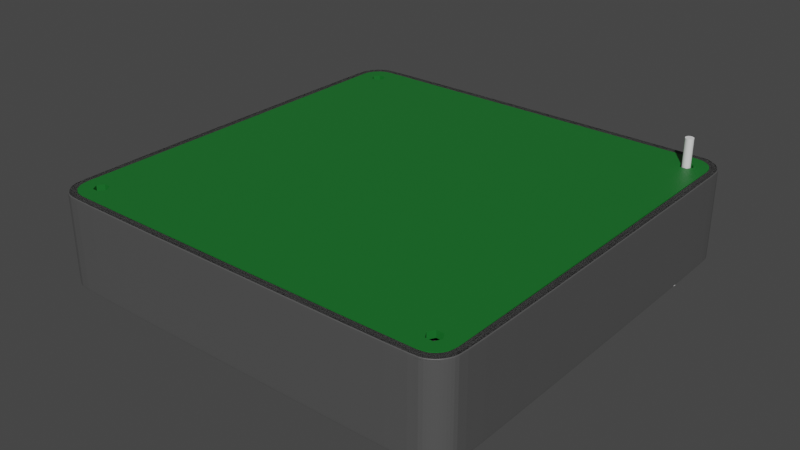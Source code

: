 # Source: BoardBox.blend  (saved by Blender 3.4.6; exported with 4.5.12 LTS)
import bpy
from mathutils import Matrix  # noqa: F401  (used for matrix-valued properties, if any)

bpy.ops.wm.read_factory_settings(use_empty=True)
scene = bpy.context.scene
scene.name = 'Scene'

# ---- collections
col_collection = bpy.data.collections.new('Collection'); scene.collection.children.link(col_collection)

# ---- materials (node trees are filled in below, after node groups)
mat_material_001 = bpy.data.materials.new('Material.001')
mat_material_001.use_transparent_shadow = False
mat_material_002 = bpy.data.materials.new('Material.002')
mat_material_002.use_transparent_shadow = False
mat_material_003 = bpy.data.materials.new('Material.003')
mat_material_003.use_transparent_shadow = False

# ---- material node trees
mat_material_001.use_nodes = True; mat_material_001.node_tree.nodes.clear()
_N = mat_material_001.node_tree.nodes; _L = mat_material_001.node_tree.links
n0 = _N.new('ShaderNodeBsdfPrincipled'); n0.name = 'Principled BSDF'; n0.location = (10, 300)
n0.distribution = 'GGX'
n0.subsurface_method = 'RANDOM_WALK_SKIN'
n0.inputs[0].default_value = (0.008961, 0.1562, 0.02295, 1.0)
n0.inputs[3].default_value = 1.45
n0.inputs[27].default_value = (0.0, 0.0, 0.0, 1.0)
n0.inputs[28].default_value = 1.0
n1 = _N.new('ShaderNodeOutputMaterial'); n1.name = 'Material Output'; n1.location = (300, 300)
_L.new(n0.outputs[0], n1.inputs[0])
n1.is_active_output = True
mat_material_002.use_nodes = True; mat_material_002.node_tree.nodes.clear()
_N = mat_material_002.node_tree.nodes; _L = mat_material_002.node_tree.links
n0 = _N.new('ShaderNodeBsdfPrincipled'); n0.name = 'Principled BSDF'; n0.location = (10, 300)
n0.distribution = 'GGX'
n0.subsurface_method = 'RANDOM_WALK_SKIN'
n0.inputs[0].default_value = (0.0836, 0.0836, 0.0836, 1.0)
n0.inputs[3].default_value = 1.45
n0.inputs[27].default_value = (0.0, 0.0, 0.0, 1.0)
n0.inputs[28].default_value = 1.0
n1 = _N.new('ShaderNodeOutputMaterial'); n1.name = 'Material Output'; n1.location = (300, 300)
_L.new(n0.outputs[0], n1.inputs[0])
n1.is_active_output = True
mat_material_003.use_nodes = True; mat_material_003.node_tree.nodes.clear()
_N = mat_material_003.node_tree.nodes; _L = mat_material_003.node_tree.links
n0 = _N.new('ShaderNodeBsdfPrincipled'); n0.name = 'Principled BSDF'; n0.location = (10, 300)
n0.distribution = 'GGX'
n0.subsurface_method = 'RANDOM_WALK_SKIN'
n0.inputs[0].default_value = (0.0836, 0.0836, 0.0836, 1.0)
n0.inputs[3].default_value = 1.45
n0.inputs[27].default_value = (0.0, 0.0, 0.0, 1.0)
n0.inputs[28].default_value = 1.0
n1 = _N.new('ShaderNodeOutputMaterial'); n1.name = 'Material Output'; n1.location = (300, 300)
_L.new(n0.outputs[0], n1.inputs[0])
n1.is_active_output = True

# ---- world
world_world = bpy.data.worlds.new('World'); scene.world = world_world
world_world.use_nodes = True; world_world.node_tree.nodes.clear()
_N = world_world.node_tree.nodes; _L = world_world.node_tree.links
n0 = _N.new('ShaderNodeOutputWorld'); n0.name = 'World Output'; n0.location = (300, 300)
n1 = _N.new('ShaderNodeBackground'); n1.name = 'Background'; n1.location = (10, 300)
n1.inputs[0].default_value = (0.05088, 0.05088, 0.05088, 1.0)
_L.new(n1.outputs[0], n0.inputs[0])
n0.is_active_output = True
world_world.color = (0.05088, 0.05088, 0.05088)
world_world.use_sun_shadow = False
world_world.sun_shadow_jitter_overblur = 0.0

# ---- meshes
me_pcb = bpy.data.meshes.new('PCB')
me_pcb.from_pydata([(48.54, -48.54, 0.0), (45.88, -46.52, 0.0), (49.62, -46.91, 0.0), (46.75, -45.0, 0.0), (50.0, -45.0, 0.0), (46.91, -49.62, 0.0), (-45.0, 50.0, 0.0), (45.0, 50.0, 0.0), (43.25, 45.0, 0.0), (45.88, 46.52, 0.0), (49.04, 47.94, 0.0), (46.75, 45.0, 0.0), (46.54, 49.76, 0.0), (44.12, 46.52, 0.0), (47.94, 49.04, 0.0), (-45.88, 43.48, 0.0), (-45.88, -43.48, 0.0), (-50.0, 45.0, 0.0), (44.12, 43.48, 0.0), (-44.12, 43.48, 0.0), (-49.04, 47.94, 0.0), (-47.94, 49.04, 0.0), (-45.88, 46.52, 0.0), (-49.75, 46.54, 0.0), (-46.75, 45.0, 0.0), (-49.62, -46.91, 0.0), (-46.75, -45.0, 0.0), (-45.88, -46.52, 0.0), (-50.0, -45.0, 0.0), (-46.91, -49.62, 0.0), (-48.54, -48.54, 0.0), (-45.0, -50.0, 0.0), (-44.12, -46.52, 0.0), (44.12, -43.48, 0.0), (-46.54, 49.76, 0.0), (-43.25, -45.0, 0.0), (43.25, -45.0, 0.0), (-43.25, 45.0, 0.0), (-44.12, 46.52, 0.0), (45.88, 43.48, 0.0), (50.0, 45.0, 0.0), (49.76, 46.54, 0.0), (-44.12, -43.48, 0.0), (45.0, -50.0, 0.0), (44.12, -46.52, 0.0), (45.88, -43.48, 0.0), (49.62, -46.91, 1.6), (45.88, -46.52, 1.6), (48.54, -48.54, 1.6), (50.0, -45.0, 1.6), (46.75, -45.0, 1.6), (46.91, -49.62, 1.6), (43.25, 45.0, 1.6), (45.0, 50.0, 1.6), (-45.0, 50.0, 1.6), (46.75, 45.0, 1.6), (49.04, 47.94, 1.6), (45.88, 46.52, 1.6), (46.54, 49.76, 1.6), (44.12, 46.52, 1.6), (47.94, 49.04, 1.6), (-50.0, 45.0, 1.6), (-45.88, -43.48, 1.6), (-45.88, 43.48, 1.6), (-44.12, 43.48, 1.6), (44.12, 43.48, 1.6), (-45.88, 46.52, 1.6), (-47.94, 49.04, 1.6), (-49.04, 47.94, 1.6), (-46.75, 45.0, 1.6), (-49.75, 46.54, 1.6), (-45.88, -46.52, 1.6), (-46.75, -45.0, 1.6), (-49.62, -46.91, 1.6), (-50.0, -45.0, 1.6), (-48.54, -48.54, 1.6), (-46.91, -49.62, 1.6), (-44.12, -46.52, 1.6), (-45.0, -50.0, 1.6), (44.12, -43.48, 1.6), (-46.54, 49.76, 1.6), (43.25, -45.0, 1.6), (-43.25, -45.0, 1.6), (-44.12, 46.52, 1.6), (-43.25, 45.0, 1.6), (50.0, 45.0, 1.6), (45.88, 43.48, 1.6), (49.76, 46.54, 1.6), (-44.12, -43.48, 1.6), (45.0, -50.0, 1.6), (44.12, -46.52, 1.6), (45.88, -43.48, 1.6)], [], [(0, 1, 2), (2, 3, 4), (5, 1, 0), (6, 7, 8), (9, 10, 11), (12, 9, 7), (7, 9, 13), (12, 14, 9), (15, 16, 17), (18, 19, 8), (20, 21, 22), (23, 24, 17), (23, 20, 24), (15, 17, 24), (25, 26, 27), (26, 28, 16), (29, 30, 27), (31, 27, 32), (31, 29, 27), (19, 18, 33), (22, 21, 34), (31, 35, 36), (16, 28, 17), (24, 20, 22), (22, 34, 6), (37, 38, 6), (38, 22, 6), (8, 37, 6), (4, 39, 40), (10, 41, 11), (42, 33, 36), (14, 10, 9), (37, 8, 19), (7, 13, 8), (41, 40, 11), (11, 40, 39), (31, 36, 43), (15, 19, 42), (25, 27, 30), (28, 26, 25), (15, 42, 16), (1, 43, 44), (33, 42, 19), (35, 31, 32), (43, 1, 5), (18, 45, 33), (44, 43, 36), (42, 36, 35), (18, 39, 45), (45, 39, 4), (1, 3, 2), (3, 45, 4), (46, 47, 48), (49, 50, 46), (48, 47, 51), (52, 53, 54), (55, 56, 57), (53, 57, 58), (59, 57, 53), (57, 60, 58), (61, 62, 63), (52, 64, 65), (66, 67, 68), (61, 69, 70), (69, 68, 70), (69, 61, 63), (71, 72, 73), (62, 74, 72), (71, 75, 76), (77, 71, 78), (71, 76, 78), (79, 65, 64), (80, 67, 66), (81, 82, 78), (61, 74, 62), (66, 68, 69), (54, 80, 66), (54, 83, 84), (54, 66, 83), (54, 84, 52), (85, 86, 49), (55, 87, 56), (81, 79, 88), (57, 56, 60), (64, 52, 84), (52, 59, 53), (55, 85, 87), (86, 85, 55), (89, 81, 78), (88, 64, 63), (75, 71, 73), (73, 72, 74), (62, 88, 63), (90, 89, 47), (64, 88, 79), (77, 78, 82), (51, 47, 89), (79, 91, 65), (81, 89, 90), (82, 81, 88), (91, 86, 65), (49, 86, 91), (46, 50, 47), (49, 91, 50), (0, 51, 5), (0, 48, 51), (2, 48, 0), (2, 46, 48), (4, 46, 2), (4, 49, 46), (40, 49, 4), (40, 85, 49), (41, 85, 40), (41, 87, 85), (10, 87, 41), (10, 56, 87), (14, 56, 10), (14, 60, 56), (12, 60, 14), (12, 58, 60), (7, 58, 12), (7, 53, 58), (6, 53, 7), (6, 54, 53), (34, 54, 6), (34, 80, 54), (21, 80, 34), (21, 67, 80), (20, 67, 21), (20, 68, 67), (23, 68, 20), (23, 70, 68), (17, 70, 23), (17, 61, 70), (28, 61, 17), (28, 74, 61), (25, 74, 28), (25, 73, 74), (30, 73, 25), (30, 75, 73), (29, 75, 30), (29, 76, 75), (31, 76, 29), (31, 78, 76), (43, 78, 31), (43, 89, 78), (5, 89, 43), (5, 51, 89), (24, 69, 15), (63, 15, 69), (22, 66, 24), (69, 24, 66), (38, 83, 22), (66, 22, 83), (37, 84, 38), (83, 38, 84), (19, 64, 37), (84, 37, 64), (15, 63, 19), (64, 19, 63), (8, 52, 18), (65, 18, 52), (13, 59, 8), (52, 8, 59), (9, 57, 13), (59, 13, 57), (11, 55, 9), (57, 9, 55), (39, 86, 11), (55, 11, 86), (18, 65, 39), (86, 39, 65), (26, 72, 27), (71, 27, 72), (16, 62, 26), (72, 26, 62), (42, 88, 16), (62, 16, 88), (35, 82, 42), (88, 42, 82), (32, 77, 35), (82, 35, 77), (27, 71, 32), (77, 32, 71), (36, 81, 44), (90, 44, 81), (33, 79, 36), (81, 36, 79), (45, 91, 33), (79, 33, 91), (3, 50, 45), (91, 45, 50), (1, 47, 3), (50, 3, 47), (44, 90, 1), (47, 1, 90)])
me_pcb.materials.append(mat_material_001)
me_pcb.update()
me_pcb_002 = bpy.data.meshes.new('PCB.002')
me_pcb_002.from_pydata([(48.54, -48.54, 0.0), (49.62, -46.91, 0.0), (50.0, -45.0, 0.0), (46.91, -49.62, 0.0), (-45.0, 50.0, 0.0), (45.0, 50.0, 0.0), (49.04, 47.94, 0.0), (46.54, 49.76, 0.0), (47.94, 49.04, 0.0), (-50.0, 45.0, 0.0), (-49.04, 47.94, 0.0), (-47.94, 49.04, 0.0), (-49.75, 46.54, 0.0), (-49.62, -46.91, 0.0), (-50.0, -45.0, 0.0), (-46.91, -49.62, 0.0), (-48.54, -48.54, 0.0), (-45.0, -50.0, 0.0), (-46.54, 49.76, 0.0), (50.0, 45.0, 0.0), (49.76, 46.54, 0.0), (45.0, -50.0, 0.0), (49.62, -46.91, 20.0), (48.54, -48.54, 20.0), (50.0, -45.0, 20.0), (46.91, -49.62, 20.0), (45.0, 50.0, 20.0), (-45.0, 50.0, 20.0), (49.04, 47.94, 20.0), (46.54, 49.76, 20.0), (47.94, 49.04, 20.0), (-50.0, 45.0, 20.0), (-47.94, 49.04, 20.0), (-49.04, 47.94, 20.0), (-49.75, 46.54, 20.0), (-49.62, -46.91, 20.0), (-50.0, -45.0, 20.0), (-48.54, -48.54, 20.0), (-46.91, -49.62, 20.0), (-45.0, -50.0, 20.0), (-46.54, 49.76, 20.0), (50.0, 45.0, 20.0), (49.76, 46.54, 20.0), (45.0, -50.0, 20.0)], [], [(12, 34, 33, 10), (5, 26, 29, 7), (14, 36, 31, 9), (16, 37, 35, 13), (3, 25, 43, 21), (20, 42, 41, 19), (21, 43, 39, 17), (13, 35, 36, 14), (19, 41, 24, 2), (2, 24, 22, 1), (17, 39, 38, 15), (0, 23, 25, 3), (11, 32, 40, 18), (1, 22, 23, 0), (10, 33, 32, 11), (15, 38, 37, 16), (6, 28, 42, 20), (8, 30, 28, 6), (7, 29, 30, 8), (4, 27, 26, 5), (9, 31, 34, 12), (18, 40, 27, 4), (4, 10, 11, 18), (5, 12, 10, 4), (7, 9, 12, 5), (8, 14, 9, 7), (6, 13, 14, 8), (20, 16, 13, 6), (19, 15, 16, 20), (2, 17, 15, 19), (1, 21, 17, 2), (0, 3, 21, 1)])
me_pcb_002.materials.append(mat_material_002)
me_pcb_002.update()
me_cylinder = bpy.data.meshes.new('Cylinder')
me_cylinder.from_pydata([(45.0, 50.0, 0.0), (45.0, 50.5, 18.5), (45.98, 49.9, 0.0), (46.07, 50.39, 18.5), (46.91, 49.62, 0.0), (47.1, 50.08, 18.5), (47.78, 49.16, 0.0), (48.06, 49.57, 18.5), (48.54, 48.54, 0.0), (48.89, 48.89, 18.5), (49.16, 47.78, 0.0), (49.57, 48.06, 18.5), (49.62, 46.91, 0.0), (50.08, 47.1, 18.5), (49.9, 45.98, 0.0), (50.39, 46.07, 18.5), (50.0, 45.0, 0.0), (50.5, 45.0, 18.5), (49.9, 44.02, 0.0), (50.39, 43.93, 18.5), (49.62, 43.09, 0.0), (50.08, 42.9, 18.5), (49.16, 42.22, 0.0), (49.57, 41.94, 18.5), (48.54, 41.46, 0.0), (48.89, 41.11, 18.5), (47.78, 40.84, 0.0), (48.06, 40.43, 18.5), (46.91, 40.38, 0.0), (47.1, 39.92, 18.5), (45.98, 40.1, 0.0), (46.07, 39.61, 18.5), (45.0, 40.0, 0.0), (45.0, 39.5, 18.5), (44.02, 40.1, 0.0), (43.93, 39.61, 18.5), (43.09, 40.38, 0.0), (42.9, 39.92, 18.5), (42.22, 40.84, 0.0), (41.94, 40.43, 18.5), (41.46, 41.46, 0.0), (41.11, 41.11, 18.5), (40.84, 42.22, 0.0), (40.43, 41.94, 18.5), (40.38, 43.09, 0.0), (39.92, 42.9, 18.5), (40.1, 44.02, 0.0), (39.61, 43.93, 18.5), (40.0, 45.0, 0.0), (39.5, 45.0, 18.5), (40.1, 45.98, 0.0), (39.61, 46.07, 18.5), (40.38, 46.91, 0.0), (39.92, 47.1, 18.5), (40.84, 47.78, 0.0), (40.43, 48.06, 18.5), (41.46, 48.54, 0.0), (41.11, 48.89, 18.5), (42.22, 49.16, 0.0), (41.94, 49.57, 18.5), (43.09, 49.62, 0.0), (42.9, 50.08, 18.5), (44.02, 49.9, 0.0), (43.93, 50.39, 18.5)], [], [(0, 1, 3, 2), (2, 3, 5, 4), (4, 5, 7, 6), (6, 7, 9, 8), (8, 9, 11, 10), (10, 11, 13, 12), (12, 13, 15, 14), (14, 15, 17, 16), (16, 17, 19, 18), (18, 19, 21, 20), (20, 21, 23, 22), (22, 23, 25, 24), (24, 25, 27, 26), (26, 27, 29, 28), (28, 29, 31, 30), (30, 31, 33, 32), (32, 33, 35, 34), (34, 35, 37, 36), (36, 37, 39, 38), (38, 39, 41, 40), (40, 41, 43, 42), (42, 43, 45, 44), (44, 45, 47, 46), (46, 47, 49, 48), (48, 49, 51, 50), (50, 51, 53, 52), (52, 53, 55, 54), (54, 55, 57, 56), (56, 57, 59, 58), (58, 59, 61, 60), (3, 1, 63, 61, 59, 57, 55, 53, 51, 49, 47, 45, 43, 41, 39, 37, 35, 33, 31, 29, 27, 25, 23, 21, 19, 17, 15, 13, 11, 9, 7, 5), (60, 61, 63, 62), (62, 63, 1, 0), (0, 2, 4, 6, 8, 10, 12, 14, 16, 18, 20, 22, 24, 26, 28, 30, 32, 34, 36, 38, 40, 42, 44, 46, 48, 50, 52, 54, 56, 58, 60, 62)])
_uv = me_cylinder.uv_layers.new(name='UVMap')
_uv.uv.foreach_set('vector', [1.0, 0.5, 1.0, 1.0, 0.9688, 1.0, 0.9688, 0.5, 0.9688, 0.5, 0.9688, 1.0, 0.9375, 1.0, 0.9375, 0.5, 0.9375, 0.5, 0.9375, 1.0, 0.9062, 1.0, 0.9062, 0.5, 0.9062, 0.5, 0.9062, 1.0, 0.875, 1.0, 0.875, 0.5, 0.875, 0.5, 0.875, 1.0, 0.8438, 1.0, 0.8438, 0.5, 0.8438, 0.5, 0.8438, 1.0, 0.8125, 1.0, 0.8125, 0.5, 0.8125, 0.5, 0.8125, 1.0, 0.7812, 1.0, 0.7812, 0.5, 0.7812, 0.5, 0.7812, 1.0, 0.75, 1.0, 0.75, 0.5, 0.75, 0.5, 0.75, 1.0, 0.7188, 1.0, 0.7188, 0.5, 0.7188, 0.5, 0.7188, 1.0, 0.6875, 1.0, 0.6875, 0.5, 0.6875, 0.5, 0.6875, 1.0, 0.6562, 1.0, 0.6562, 0.5, 0.6562, 0.5, 0.6562, 1.0, 0.625, 1.0, 0.625, 0.5, 0.625, 0.5, 0.625, 1.0, 0.5938, 1.0, 0.5938, 0.5, 0.5938, 0.5, 0.5938, 1.0, 0.5625, 1.0, 0.5625, 0.5, 0.5625, 0.5, 0.5625, 1.0, 0.5312, 1.0, 0.5312, 0.5, 0.5312, 0.5, 0.5312, 1.0, 0.5, 1.0, 0.5, 0.5, 0.5, 0.5, 0.5, 1.0, 0.4688, 1.0, 0.4688, 0.5, 0.4688, 0.5, 0.4688, 1.0, 0.4375, 1.0, 0.4375, 0.5, 0.4375, 0.5, 0.4375, 1.0, 0.4062, 1.0, 0.4062, 0.5, 0.4062, 0.5, 0.4062, 1.0, 0.375, 1.0, 0.375, 0.5, 0.375, 0.5, 0.375, 1.0, 0.3438, 1.0, 0.3438, 0.5, 0.3438, 0.5, 0.3438, 1.0, 0.3125, 1.0, 0.3125, 0.5, 0.3125, 0.5, 0.3125, 1.0, 0.2812, 1.0, 0.2812, 0.5, 0.2812, 0.5, 0.2812, 1.0, 0.25, 1.0, 0.25, 0.5, 0.25, 0.5, 0.25, 1.0, 0.2188, 1.0, 0.2188, 0.5, 0.2188, 0.5, 0.2188, 1.0, 0.1875, 1.0, 0.1875, 0.5, 0.1875, 0.5, 0.1875, 1.0, 0.1562, 1.0, 0.1562, 0.5, 0.1562, 0.5, 0.1562, 1.0, 0.125, 1.0, 0.125, 0.5, 0.125, 0.5, 0.125, 1.0, 0.09375, 1.0, 0.09375, 0.5, 0.09375, 0.5, 0.09375, 1.0, 0.0625, 1.0, 0.0625, 0.5, 0.2968, 0.4854, 0.25, 0.49, 0.2032, 0.4854, 0.1582, 0.4717, 0.1167, 0.4496, 0.08029, 0.4197, 0.05045, 0.3833, 0.02827, 0.3418, 0.01461, 0.2968, 0.01, 0.25, 0.01461, 0.2032, 0.02827, 0.1582, 0.05045, 0.1167, 0.08029, 0.08029, 0.1167, 0.05045, 0.1582, 0.02827, 0.2032, 0.01461, 0.25, 0.01, 0.2968, 0.01461, 0.3418, 0.02827, 0.3833, 0.05045, 0.4197, 0.08029, 0.4496, 0.1167, 0.4717, 0.1582, 0.4854, 0.2032, 0.49, 0.25, 0.4854, 0.2968, 0.4717, 0.3418, 0.4496, 0.3833, 0.4197, 0.4197, 0.3833, 0.4496, 0.3418, 0.4717, 0.0625, 0.5, 0.0625, 1.0, 0.03125, 1.0, 0.03125, 0.5, 0.03125, 0.5, 0.03125, 1.0, 0.0, 1.0, 0.0, 0.5, 0.75, 0.49, 0.7968, 0.4854, 0.8418, 0.4717, 0.8833, 0.4496, 0.9197, 0.4197, 0.9496, 0.3833, 0.9717, 0.3418, 0.9854, 0.2968, 0.99, 0.25, 0.9854, 0.2032, 0.9717, 0.1582, 0.9496, 0.1167, 0.9197, 0.08029, 0.8833, 0.05045, 0.8418, 0.02827, 0.7968, 0.01461, 0.75, 0.01, 0.7032, 0.01461, 0.6582, 0.02827, 0.6167, 0.05045, 0.5803, 0.08029, 0.5504, 0.1167, 0.5283, 0.1582, 0.5146, 0.2032, 0.51, 0.25, 0.5146, 0.2968, 0.5283, 0.3418, 0.5504, 0.3833, 0.5803, 0.4197, 0.6167, 0.4496, 0.6582, 0.4717, 0.7032, 0.4854])
me_cylinder.update()
me_cylinder_001 = bpy.data.meshes.new('Cylinder.001')
me_cylinder_001.from_pydata([(45.0, 46.0, -10.25), (45.0, 46.0, 26.75), (45.2, 45.98, -10.25), (45.2, 45.98, 26.75), (45.38, 45.92, -10.25), (45.38, 45.92, 26.75), (45.56, 45.83, -10.25), (45.56, 45.83, 26.75), (45.71, 45.71, -10.25), (45.71, 45.71, 26.75), (45.83, 45.56, -10.25), (45.83, 45.56, 26.75), (45.92, 45.38, -10.25), (45.92, 45.38, 26.75), (45.98, 45.2, -10.25), (45.98, 45.2, 26.75), (46.0, 45.0, -10.25), (46.0, 45.0, 26.75), (45.98, 44.8, -10.25), (45.98, 44.8, 26.75), (45.92, 44.62, -10.25), (45.92, 44.62, 26.75), (45.83, 44.44, -10.25), (45.83, 44.44, 26.75), (45.71, 44.29, -10.25), (45.71, 44.29, 26.75), (45.56, 44.17, -10.25), (45.56, 44.17, 26.75), (45.38, 44.08, -10.25), (45.38, 44.08, 26.75), (45.2, 44.02, -10.25), (45.2, 44.02, 26.75), (45.0, 44.0, -10.25), (45.0, 44.0, 26.75), (44.8, 44.02, -10.25), (44.8, 44.02, 26.75), (44.62, 44.08, -10.25), (44.62, 44.08, 26.75), (44.44, 44.17, -10.25), (44.44, 44.17, 26.75), (44.29, 44.29, -10.25), (44.29, 44.29, 26.75), (44.17, 44.44, -10.25), (44.17, 44.44, 26.75), (44.08, 44.62, -10.25), (44.08, 44.62, 26.75), (44.02, 44.8, -10.25), (44.02, 44.8, 26.75), (44.0, 45.0, -10.25), (44.0, 45.0, 26.75), (44.02, 45.2, -10.25), (44.02, 45.2, 26.75), (44.08, 45.38, -10.25), (44.08, 45.38, 26.75), (44.17, 45.56, -10.25), (44.17, 45.56, 26.75), (44.29, 45.71, -10.25), (44.29, 45.71, 26.75), (44.44, 45.83, -10.25), (44.44, 45.83, 26.75), (44.62, 45.92, -10.25), (44.62, 45.92, 26.75), (44.8, 45.98, -10.25), (44.8, 45.98, 26.75)], [], [(0, 1, 3, 2), (2, 3, 5, 4), (4, 5, 7, 6), (6, 7, 9, 8), (8, 9, 11, 10), (10, 11, 13, 12), (12, 13, 15, 14), (14, 15, 17, 16), (16, 17, 19, 18), (18, 19, 21, 20), (20, 21, 23, 22), (22, 23, 25, 24), (24, 25, 27, 26), (26, 27, 29, 28), (28, 29, 31, 30), (30, 31, 33, 32), (32, 33, 35, 34), (34, 35, 37, 36), (36, 37, 39, 38), (38, 39, 41, 40), (40, 41, 43, 42), (42, 43, 45, 44), (44, 45, 47, 46), (46, 47, 49, 48), (48, 49, 51, 50), (50, 51, 53, 52), (52, 53, 55, 54), (54, 55, 57, 56), (56, 57, 59, 58), (58, 59, 61, 60), (3, 1, 63, 61, 59, 57, 55, 53, 51, 49, 47, 45, 43, 41, 39, 37, 35, 33, 31, 29, 27, 25, 23, 21, 19, 17, 15, 13, 11, 9, 7, 5), (60, 61, 63, 62), (62, 63, 1, 0), (0, 2, 4, 6, 8, 10, 12, 14, 16, 18, 20, 22, 24, 26, 28, 30, 32, 34, 36, 38, 40, 42, 44, 46, 48, 50, 52, 54, 56, 58, 60, 62)])
_uv = me_cylinder_001.uv_layers.new(name='UVMap')
_uv.uv.foreach_set('vector', [1.0, 0.5, 1.0, 1.0, 0.9688, 1.0, 0.9688, 0.5, 0.9688, 0.5, 0.9688, 1.0, 0.9375, 1.0, 0.9375, 0.5, 0.9375, 0.5, 0.9375, 1.0, 0.9062, 1.0, 0.9062, 0.5, 0.9062, 0.5, 0.9062, 1.0, 0.875, 1.0, 0.875, 0.5, 0.875, 0.5, 0.875, 1.0, 0.8438, 1.0, 0.8438, 0.5, 0.8438, 0.5, 0.8438, 1.0, 0.8125, 1.0, 0.8125, 0.5, 0.8125, 0.5, 0.8125, 1.0, 0.7812, 1.0, 0.7812, 0.5, 0.7812, 0.5, 0.7812, 1.0, 0.75, 1.0, 0.75, 0.5, 0.75, 0.5, 0.75, 1.0, 0.7188, 1.0, 0.7188, 0.5, 0.7188, 0.5, 0.7188, 1.0, 0.6875, 1.0, 0.6875, 0.5, 0.6875, 0.5, 0.6875, 1.0, 0.6562, 1.0, 0.6562, 0.5, 0.6562, 0.5, 0.6562, 1.0, 0.625, 1.0, 0.625, 0.5, 0.625, 0.5, 0.625, 1.0, 0.5938, 1.0, 0.5938, 0.5, 0.5938, 0.5, 0.5938, 1.0, 0.5625, 1.0, 0.5625, 0.5, 0.5625, 0.5, 0.5625, 1.0, 0.5312, 1.0, 0.5312, 0.5, 0.5312, 0.5, 0.5312, 1.0, 0.5, 1.0, 0.5, 0.5, 0.5, 0.5, 0.5, 1.0, 0.4688, 1.0, 0.4688, 0.5, 0.4688, 0.5, 0.4688, 1.0, 0.4375, 1.0, 0.4375, 0.5, 0.4375, 0.5, 0.4375, 1.0, 0.4062, 1.0, 0.4062, 0.5, 0.4062, 0.5, 0.4062, 1.0, 0.375, 1.0, 0.375, 0.5, 0.375, 0.5, 0.375, 1.0, 0.3438, 1.0, 0.3438, 0.5, 0.3438, 0.5, 0.3438, 1.0, 0.3125, 1.0, 0.3125, 0.5, 0.3125, 0.5, 0.3125, 1.0, 0.2812, 1.0, 0.2812, 0.5, 0.2812, 0.5, 0.2812, 1.0, 0.25, 1.0, 0.25, 0.5, 0.25, 0.5, 0.25, 1.0, 0.2188, 1.0, 0.2188, 0.5, 0.2188, 0.5, 0.2188, 1.0, 0.1875, 1.0, 0.1875, 0.5, 0.1875, 0.5, 0.1875, 1.0, 0.1562, 1.0, 0.1562, 0.5, 0.1562, 0.5, 0.1562, 1.0, 0.125, 1.0, 0.125, 0.5, 0.125, 0.5, 0.125, 1.0, 0.09375, 1.0, 0.09375, 0.5, 0.09375, 0.5, 0.09375, 1.0, 0.0625, 1.0, 0.0625, 0.5, 0.2968, 0.4854, 0.25, 0.49, 0.2032, 0.4854, 0.1582, 0.4717, 0.1167, 0.4496, 0.08029, 0.4197, 0.05045, 0.3833, 0.02827, 0.3418, 0.01461, 0.2968, 0.01, 0.25, 0.01461, 0.2032, 0.02827, 0.1582, 0.05045, 0.1167, 0.08029, 0.08029, 0.1167, 0.05045, 0.1582, 0.02827, 0.2032, 0.01461, 0.25, 0.01, 0.2968, 0.01461, 0.3418, 0.02827, 0.3833, 0.05045, 0.4197, 0.08029, 0.4496, 0.1167, 0.4717, 0.1582, 0.4854, 0.2032, 0.49, 0.25, 0.4854, 0.2968, 0.4717, 0.3418, 0.4496, 0.3833, 0.4197, 0.4197, 0.3833, 0.4496, 0.3418, 0.4717, 0.0625, 0.5, 0.0625, 1.0, 0.03125, 1.0, 0.03125, 0.5, 0.03125, 0.5, 0.03125, 1.0, 0.0, 1.0, 0.0, 0.5, 0.75, 0.49, 0.7968, 0.4854, 0.8418, 0.4717, 0.8833, 0.4496, 0.9197, 0.4197, 0.9496, 0.3833, 0.9717, 0.3418, 0.9854, 0.2968, 0.99, 0.25, 0.9854, 0.2032, 0.9717, 0.1582, 0.9496, 0.1167, 0.9197, 0.08029, 0.8833, 0.05045, 0.8418, 0.02827, 0.7968, 0.01461, 0.75, 0.01, 0.7032, 0.01461, 0.6582, 0.02827, 0.6167, 0.05045, 0.5803, 0.08029, 0.5504, 0.1167, 0.5283, 0.1582, 0.5146, 0.2032, 0.51, 0.25, 0.5146, 0.2968, 0.5283, 0.3418, 0.5504, 0.3833, 0.5803, 0.4197, 0.6167, 0.4496, 0.6582, 0.4717, 0.7032, 0.4854])
me_cylinder_001.update()
me_pcb_001 = bpy.data.meshes.new('PCB.001')
me_pcb_001.from_pydata([(48.54, -48.54, 0.0), (49.62, -46.91, 0.0), (50.0, -45.0, 0.0), (46.91, -49.62, 0.0), (-45.0, 50.0, 0.0), (45.0, 50.0, 0.0), (49.04, 47.94, 0.0), (46.54, 49.76, 0.0), (47.94, 49.04, 0.0), (-50.0, 45.0, 0.0), (-49.04, 47.94, 0.0), (-47.94, 49.04, 0.0), (-49.75, 46.54, 0.0), (-49.62, -46.91, 0.0), (-50.0, -45.0, 0.0), (-46.91, -49.62, 0.0), (-48.54, -48.54, 0.0), (-45.0, -50.0, 0.0), (-46.54, 49.76, 0.0), (50.0, 45.0, 0.0), (49.76, 46.54, 0.0), (45.0, -50.0, 0.0), (49.62, -46.91, 20.0), (48.54, -48.54, 20.0), (50.0, -45.0, 20.0), (46.91, -49.62, 20.0), (45.0, 50.0, 20.0), (-45.0, 50.0, 20.0), (49.04, 47.94, 20.0), (46.54, 49.76, 20.0), (47.94, 49.04, 20.0), (-50.0, 45.0, 20.0), (-47.94, 49.04, 20.0), (-49.04, 47.94, 20.0), (-49.75, 46.54, 20.0), (-49.62, -46.91, 20.0), (-50.0, -45.0, 20.0), (-48.54, -48.54, 20.0), (-46.91, -49.62, 20.0), (-45.0, -50.0, 20.0), (-46.54, 49.76, 20.0), (50.0, 45.0, 20.0), (49.76, 46.54, 20.0), (45.0, -50.0, 20.0)], [], [(12, 34, 33, 10), (5, 26, 29, 7), (14, 36, 31, 9), (16, 37, 35, 13), (3, 25, 43, 21), (20, 42, 41, 19), (21, 43, 39, 17), (13, 35, 36, 14), (19, 41, 24, 2), (2, 24, 22, 1), (17, 39, 38, 15), (0, 23, 25, 3), (11, 32, 40, 18), (1, 22, 23, 0), (10, 33, 32, 11), (15, 38, 37, 16), (6, 28, 42, 20), (8, 30, 28, 6), (7, 29, 30, 8), (4, 27, 26, 5), (9, 31, 34, 12), (18, 40, 27, 4)])
me_pcb_001.materials.append(mat_material_003)
me_pcb_001.update()

# ---- objects
ob_pcb = bpy.data.objects.new('PCB', me_pcb)
ob_box = bpy.data.objects.new('Box', me_pcb_002)
ob_stand_offs = bpy.data.objects.new('Stand-offs', me_cylinder)
ob_stand_offs_holes = bpy.data.objects.new('Stand-offs holes', me_cylinder_001)
ob_box___no_bottom = bpy.data.objects.new('Box - No bottom', me_pcb_001)

# ---- transforms, parenting, visibility, modifiers, constraints
ob_pcb.location = (0.0, 0.0, 18.5)
ob_box.location = (0.0, 0.0, 0.0)
_m = ob_box.modifiers.new('Solidify', 'SOLIDIFY')
_m.thickness = 2.0
_m.offset = 1.0
_m.use_even_offset = True
_m = ob_box.modifiers.new('Bevel', 'BEVEL')
_m.width = 0.25
_m.width_pct = 0.25
_m.segments = 3
_m = ob_box.modifiers.new('Subdivision', 'SUBSURF')
_m.levels = 2
_m = ob_box.modifiers.new('Boolean', 'BOOLEAN')
_m.object = ob_stand_offs
_m.operation = 'UNION'
ob_stand_offs.location = (0.0, 0.0, 0.0)
_m = ob_stand_offs.modifiers.new('Boolean', 'BOOLEAN')
_m.object = ob_stand_offs_holes
_m = ob_stand_offs.modifiers.new('Mirror', 'MIRROR')
_m.use_axis = (True, True, False)
ob_stand_offs_holes.location = (0.0, 0.0, 0.0)
ob_box___no_bottom.location = (0.0, 0.0, 0.0)
_m = ob_box___no_bottom.modifiers.new('Solidify', 'SOLIDIFY')
_m.thickness = 2.0
_m.offset = 1.0
_m.use_even_offset = True
_m = ob_box___no_bottom.modifiers.new('Bevel', 'BEVEL')
_m.width = 0.25
_m.width_pct = 0.25
_m.segments = 3
_m = ob_box___no_bottom.modifiers.new('Subdivision', 'SUBSURF')
_m.levels = 2
_m = ob_box___no_bottom.modifiers.new('Boolean', 'BOOLEAN')
_m.object = ob_stand_offs
_m.operation = 'UNION'

# ---- collection membership
col_collection.objects.link(ob_pcb)
col_collection.objects.link(ob_box)
col_collection.objects.link(ob_stand_offs)
col_collection.objects.link(ob_stand_offs_holes)
col_collection.objects.link(ob_box___no_bottom)

# ---- scene / render settings (as saved in the file)
scene.frame_start = 1; scene.frame_end = 250; scene.frame_set(1)
scene.render.engine = 'BLENDER_EEVEE_NEXT'
scene.cycles.use_denoising = False
scene.cycles.sampling_pattern = 'TABULATED_SOBOL'
scene.cycles.use_light_tree = False
scene.view_settings.view_transform = 'Filmic'
scene.unit_settings.scale_length = 0.001
bpy.context.view_layer.update()

# ---- added for rendering (the .blend has no active camera and no usable light): camera, sun
cam_auto = bpy.data.cameras.new('AutoCamera')
cam_auto.lens = 50.0
cam_auto.sensor_width = 36.0
cam_auto.clip_end = 2463.58
ob_auto_camera = bpy.data.objects.new('AutoCamera', cam_auto)
scene.collection.objects.link(ob_auto_camera)
ob_auto_camera.location = (140.375, -168.451, 120.55)
ob_auto_camera.rotation_euler = (1.09748, -7.21219e-08, 0.694738)
scene.camera = ob_auto_camera
light_auto_sun = bpy.data.lights.new('AutoSun', 'SUN')
light_auto_sun.energy = 3.0
light_auto_sun.angle = 0.0523599
ob_auto_sun = bpy.data.objects.new('AutoSun', light_auto_sun)
scene.collection.objects.link(ob_auto_sun)
ob_auto_sun.rotation_euler = (0.872665, 0.174533, 0.523599)
bpy.context.view_layer.update()
